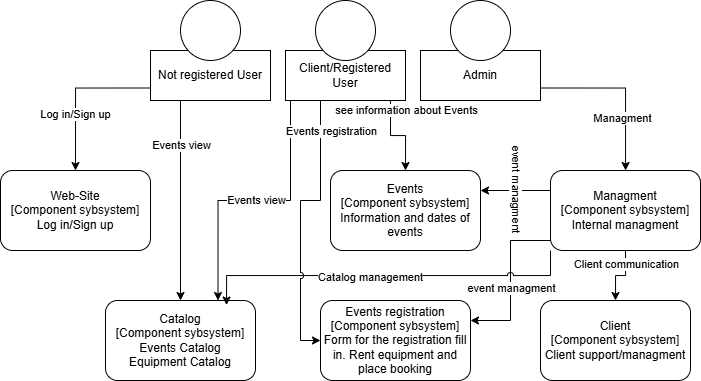

The diagram above was exported from draw.io. Its source (the exported page's mxGraphModel, read from the mxfile embedded in the PNG):
<mxGraphModel dx="1180" dy="675" grid="1" gridSize="10" guides="1" tooltips="1" connect="1" arrows="1" fold="1" page="1" pageScale="1" pageWidth="827" pageHeight="1169" math="0" shadow="0">
  <root>
    <mxCell id="0" />
    <mxCell id="1" parent="0" />
    <mxCell id="2" value="" style="group" vertex="1" connectable="0" parent="1">
      <mxGeometry x="760" y="585" width="700" height="380" as="geometry" />
    </mxCell>
    <mxCell id="3" value="" style="group" vertex="1" connectable="0" parent="2">
      <mxGeometry x="285" width="120" height="100" as="geometry" />
    </mxCell>
    <mxCell id="4" value="Client/Registered Us&lt;span style=&quot;background-color: transparent; color: light-dark(rgb(0, 0, 0), rgb(255, 255, 255));&quot;&gt;er&lt;/span&gt;" style="html=1;whiteSpace=wrap;" vertex="1" parent="3">
      <mxGeometry y="50" width="120" height="50" as="geometry" />
    </mxCell>
    <mxCell id="5" value="" style="ellipse;whiteSpace=wrap;html=1;align=center;" vertex="1" parent="3">
      <mxGeometry x="30" width="60" height="60" as="geometry" />
    </mxCell>
    <mxCell id="6" value="" style="group" vertex="1" connectable="0" parent="2">
      <mxGeometry x="150" width="120" height="100" as="geometry" />
    </mxCell>
    <mxCell id="7" value="Not registered User" style="html=1;whiteSpace=wrap;" vertex="1" parent="6">
      <mxGeometry y="50" width="120" height="50" as="geometry" />
    </mxCell>
    <mxCell id="8" value="" style="ellipse;whiteSpace=wrap;html=1;align=center;" vertex="1" parent="6">
      <mxGeometry x="30" width="60" height="60" as="geometry" />
    </mxCell>
    <mxCell id="9" value="" style="group" vertex="1" connectable="0" parent="2">
      <mxGeometry x="420" width="120" height="100" as="geometry" />
    </mxCell>
    <mxCell id="10" value="Admin" style="html=1;whiteSpace=wrap;" vertex="1" parent="9">
      <mxGeometry y="50" width="120" height="50" as="geometry" />
    </mxCell>
    <mxCell id="11" value="" style="ellipse;whiteSpace=wrap;html=1;align=center;" vertex="1" parent="9">
      <mxGeometry x="30" width="60" height="60" as="geometry" />
    </mxCell>
    <mxCell id="12" value="Web-Site&lt;div&gt;[Component sybsystem]&lt;/div&gt;&lt;div&gt;Log in/Sign up&lt;/div&gt;" style="rounded=1;whiteSpace=wrap;html=1;" vertex="1" parent="2">
      <mxGeometry y="170" width="150" height="80" as="geometry" />
    </mxCell>
    <mxCell id="13" value="&lt;div&gt;Catalog&lt;/div&gt;&lt;div&gt;[Component sybsystem]&lt;/div&gt;&lt;div&gt;Events Catalog&lt;/div&gt;&lt;div&gt;Equipment Catalog&lt;/div&gt;" style="rounded=1;whiteSpace=wrap;html=1;" vertex="1" parent="2">
      <mxGeometry x="105" y="300" width="150" height="80" as="geometry" />
    </mxCell>
    <mxCell id="14" value="Events&lt;br&gt;&lt;div&gt;[Component sybsystem]&lt;/div&gt;&lt;div&gt;Information and dates of events&lt;/div&gt;" style="rounded=1;whiteSpace=wrap;html=1;" vertex="1" parent="2">
      <mxGeometry x="330" y="170" width="150" height="80" as="geometry" />
    </mxCell>
    <mxCell id="15" style="edgeStyle=orthogonalEdgeStyle;rounded=0;orthogonalLoop=1;jettySize=auto;html=1;exitX=0.5;exitY=1;exitDx=0;exitDy=0;entryX=0.5;entryY=0;entryDx=0;entryDy=0;" edge="1" parent="2" source="21" target="22">
      <mxGeometry relative="1" as="geometry" />
    </mxCell>
    <mxCell id="16" value="Client communication" style="edgeLabel;html=1;align=center;verticalAlign=middle;resizable=0;points=[];" vertex="1" connectable="0" parent="15">
      <mxGeometry x="-0.5564" relative="1" as="geometry">
        <mxPoint as="offset" />
      </mxGeometry>
    </mxCell>
    <mxCell id="17" style="edgeStyle=orthogonalEdgeStyle;rounded=0;orthogonalLoop=1;jettySize=auto;html=1;exitX=0;exitY=0.25;exitDx=0;exitDy=0;entryX=1;entryY=0.25;entryDx=0;entryDy=0;" edge="1" parent="2" source="21" target="14">
      <mxGeometry relative="1" as="geometry" />
    </mxCell>
    <mxCell id="18" value="event managment" style="edgeLabel;html=1;align=center;verticalAlign=middle;resizable=0;points=[];rotation=90;" vertex="1" connectable="0" parent="17">
      <mxGeometry x="-0.0462" y="-1" relative="1" as="geometry">
        <mxPoint as="offset" />
      </mxGeometry>
    </mxCell>
    <mxCell id="19" style="edgeStyle=orthogonalEdgeStyle;rounded=0;orthogonalLoop=1;jettySize=auto;html=1;exitX=0;exitY=0.75;exitDx=0;exitDy=0;entryX=1;entryY=0.25;entryDx=0;entryDy=0;jumpStyle=arc;" edge="1" parent="2" source="21" target="23">
      <mxGeometry relative="1" as="geometry">
        <Array as="points">
          <mxPoint x="550" y="240" />
          <mxPoint x="510" y="240" />
          <mxPoint x="510" y="320" />
        </Array>
      </mxGeometry>
    </mxCell>
    <mxCell id="20" value="event managment" style="edgeLabel;html=1;align=center;verticalAlign=middle;resizable=0;points=[];" vertex="1" connectable="0" parent="19">
      <mxGeometry x="0.1553" relative="1" as="geometry">
        <mxPoint as="offset" />
      </mxGeometry>
    </mxCell>
    <mxCell id="21" value="Managment&lt;br&gt;&lt;div&gt;[Component sybsystem]&lt;/div&gt;&lt;div&gt;Internal managment&lt;/div&gt;" style="rounded=1;whiteSpace=wrap;html=1;" vertex="1" parent="2">
      <mxGeometry x="550" y="170" width="150" height="80" as="geometry" />
    </mxCell>
    <mxCell id="22" value="Client&lt;div&gt;[Component sybsystem]&lt;/div&gt;&lt;div&gt;Client support/managment&lt;/div&gt;" style="rounded=1;whiteSpace=wrap;html=1;" vertex="1" parent="2">
      <mxGeometry x="540" y="300" width="150" height="80" as="geometry" />
    </mxCell>
    <mxCell id="23" value="Events registration&lt;br&gt;&lt;div&gt;[Component sybsystem]&lt;/div&gt;&lt;div&gt;Form for the registration fill in. Rent equipment and place booking&lt;/div&gt;" style="rounded=1;whiteSpace=wrap;html=1;" vertex="1" parent="2">
      <mxGeometry x="320" y="300" width="150" height="80" as="geometry" />
    </mxCell>
    <mxCell id="24" style="edgeStyle=orthogonalEdgeStyle;rounded=0;orthogonalLoop=1;jettySize=auto;html=1;exitX=0;exitY=0.75;exitDx=0;exitDy=0;entryX=0.5;entryY=0;entryDx=0;entryDy=0;" edge="1" parent="2" source="7" target="12">
      <mxGeometry relative="1" as="geometry" />
    </mxCell>
    <mxCell id="25" value="Log in/Sign up" style="edgeLabel;html=1;align=center;verticalAlign=middle;resizable=0;points=[];" vertex="1" connectable="0" parent="24">
      <mxGeometry x="0.2914" y="-1" relative="1" as="geometry">
        <mxPoint as="offset" />
      </mxGeometry>
    </mxCell>
    <mxCell id="26" style="edgeStyle=orthogonalEdgeStyle;rounded=0;orthogonalLoop=1;jettySize=auto;html=1;exitX=0.25;exitY=1;exitDx=0;exitDy=0;" edge="1" parent="2" source="7" target="13">
      <mxGeometry relative="1" as="geometry" />
    </mxCell>
    <mxCell id="27" value="Events view" style="edgeLabel;html=1;align=center;verticalAlign=middle;resizable=0;points=[];" vertex="1" connectable="0" parent="26">
      <mxGeometry x="-0.548" relative="1" as="geometry">
        <mxPoint as="offset" />
      </mxGeometry>
    </mxCell>
    <mxCell id="28" style="edgeStyle=orthogonalEdgeStyle;rounded=0;orthogonalLoop=1;jettySize=auto;html=1;exitX=1;exitY=0.75;exitDx=0;exitDy=0;" edge="1" parent="2" source="10" target="21">
      <mxGeometry relative="1" as="geometry" />
    </mxCell>
    <mxCell id="29" value="Managment" style="edgeLabel;html=1;align=center;verticalAlign=middle;resizable=0;points=[];" vertex="1" connectable="0" parent="28">
      <mxGeometry x="0.3815" y="-4" relative="1" as="geometry">
        <mxPoint as="offset" />
      </mxGeometry>
    </mxCell>
    <mxCell id="30" style="edgeStyle=orthogonalEdgeStyle;rounded=0;orthogonalLoop=1;jettySize=auto;html=1;exitX=0;exitY=1;exitDx=0;exitDy=0;entryX=0.807;entryY=0.057;entryDx=0;entryDy=0;entryPerimeter=0;jumpStyle=arc;" edge="1" parent="2" source="21" target="13">
      <mxGeometry relative="1" as="geometry" />
    </mxCell>
    <mxCell id="31" value="Catalog management" style="edgeLabel;html=1;align=center;verticalAlign=middle;resizable=0;points=[];" vertex="1" connectable="0" parent="30">
      <mxGeometry x="0.1806" y="1" relative="1" as="geometry">
        <mxPoint x="18" as="offset" />
      </mxGeometry>
    </mxCell>
    <mxCell id="32" style="edgeStyle=orthogonalEdgeStyle;rounded=0;orthogonalLoop=1;jettySize=auto;html=1;exitX=0.75;exitY=1;exitDx=0;exitDy=0;entryX=0.5;entryY=0;entryDx=0;entryDy=0;" edge="1" parent="2" source="4" target="14">
      <mxGeometry relative="1" as="geometry">
        <Array as="points">
          <mxPoint x="390" y="100" />
          <mxPoint x="390" y="135" />
          <mxPoint x="405" y="135" />
        </Array>
      </mxGeometry>
    </mxCell>
    <mxCell id="33" value="see information about Events" style="edgeLabel;html=1;align=center;verticalAlign=middle;resizable=0;points=[];" vertex="1" connectable="0" parent="32">
      <mxGeometry x="-0.516" y="-2" relative="1" as="geometry">
        <mxPoint x="17" as="offset" />
      </mxGeometry>
    </mxCell>
    <mxCell id="34" style="edgeStyle=orthogonalEdgeStyle;rounded=0;orthogonalLoop=1;jettySize=auto;html=1;exitX=0.25;exitY=1;exitDx=0;exitDy=0;entryX=0.75;entryY=0;entryDx=0;entryDy=0;jumpStyle=arc;" edge="1" parent="2" source="4" target="13">
      <mxGeometry relative="1" as="geometry">
        <Array as="points">
          <mxPoint x="290" y="100" />
          <mxPoint x="290" y="200" />
          <mxPoint x="218" y="200" />
        </Array>
      </mxGeometry>
    </mxCell>
    <mxCell id="35" value="Events view" style="edgeLabel;html=1;align=center;verticalAlign=middle;resizable=0;points=[];" vertex="1" connectable="0" parent="34">
      <mxGeometry x="-0.602" relative="1" as="geometry">
        <mxPoint x="-35" y="66" as="offset" />
      </mxGeometry>
    </mxCell>
    <mxCell id="36" style="edgeStyle=orthogonalEdgeStyle;rounded=0;orthogonalLoop=1;jettySize=auto;html=1;exitX=0.5;exitY=1;exitDx=0;exitDy=0;entryX=0;entryY=0.5;entryDx=0;entryDy=0;jumpStyle=arc;" edge="1" parent="2" source="4" target="23">
      <mxGeometry relative="1" as="geometry">
        <Array as="points">
          <mxPoint x="320" y="100" />
          <mxPoint x="320" y="200" />
          <mxPoint x="300" y="200" />
          <mxPoint x="300" y="340" />
        </Array>
      </mxGeometry>
    </mxCell>
    <mxCell id="37" value="Events registration" style="edgeLabel;html=1;align=center;verticalAlign=middle;resizable=0;points=[];" vertex="1" connectable="0" parent="36">
      <mxGeometry x="-0.6052" relative="1" as="geometry">
        <mxPoint x="10" y="-5" as="offset" />
      </mxGeometry>
    </mxCell>
  </root>
</mxGraphModel>